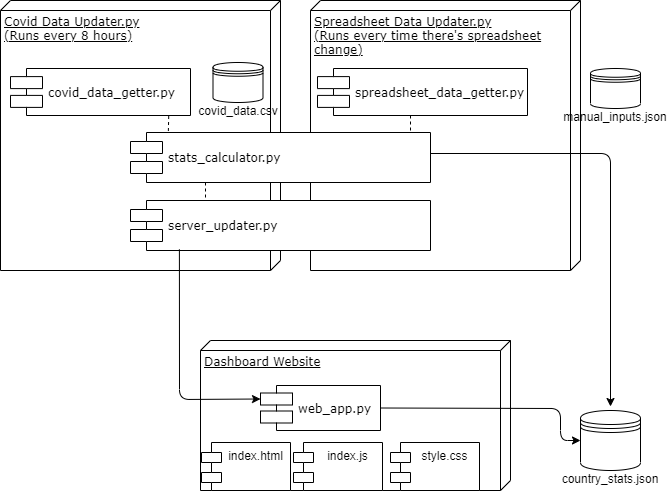

The diagram above was exported from draw.io. Its source (the exported page's mxGraphModel, read from the mxfile embedded in the PNG):
<mxGraphModel dx="1209" dy="554" grid="1" gridSize="10" guides="1" tooltips="1" connect="1" arrows="1" fold="1" page="1" pageScale="1" pageWidth="1100" pageHeight="850" background="#ffffff" math="0" shadow="0">
  <root>
    <mxCell id="0" />
    <mxCell id="1" parent="0" />
    <mxCell id="39150e848f15840c-1" value="Covid Data Updater.py&lt;br&gt;(Runs every 8 hours)&lt;br&gt;" style="verticalAlign=top;align=left;spacingTop=8;spacingLeft=2;spacingRight=12;shape=cube;size=10;direction=south;fontStyle=4;html=1;rounded=0;shadow=0;comic=0;labelBackgroundColor=none;strokeWidth=1;fontFamily=Verdana;fontSize=12" parent="1" vertex="1">
      <mxGeometry x="170" y="70" width="280" height="270" as="geometry" />
    </mxCell>
    <mxCell id="39150e848f15840c-3" value="Dashboard Website" style="verticalAlign=top;align=left;spacingTop=8;spacingLeft=2;spacingRight=12;shape=cube;size=10;direction=south;fontStyle=4;html=1;rounded=0;shadow=0;comic=0;labelBackgroundColor=none;strokeWidth=1;fontFamily=Verdana;fontSize=12" parent="1" vertex="1">
      <mxGeometry x="370" y="410" width="310" height="150" as="geometry" />
    </mxCell>
    <mxCell id="39150e848f15840c-10" value="web_app.py" style="shape=component;align=left;spacingLeft=36;rounded=0;shadow=0;comic=0;labelBackgroundColor=none;strokeWidth=1;fontFamily=Verdana;fontSize=12;html=1;" parent="1" vertex="1">
      <mxGeometry x="430" y="455" width="120" height="45" as="geometry" />
    </mxCell>
    <mxCell id="8zD771S9Hb_EvzJVxCgP-1" value="index.html" style="shape=module;align=left;spacingLeft=20;align=center;verticalAlign=top;" parent="1" vertex="1">
      <mxGeometry x="371" y="512" width="89" height="48" as="geometry" />
    </mxCell>
    <mxCell id="8zD771S9Hb_EvzJVxCgP-11" value="index.js" style="shape=module;align=left;spacingLeft=20;align=center;verticalAlign=top;" parent="1" vertex="1">
      <mxGeometry x="463" y="512" width="89" height="48" as="geometry" />
    </mxCell>
    <mxCell id="8zD771S9Hb_EvzJVxCgP-12" value="style.css" style="shape=module;align=left;spacingLeft=20;align=center;verticalAlign=top;" parent="1" vertex="1">
      <mxGeometry x="560" y="512" width="89" height="48" as="geometry" />
    </mxCell>
    <mxCell id="8zD771S9Hb_EvzJVxCgP-13" value="&lt;br&gt;&lt;br&gt;&lt;br&gt;&lt;br&gt;country_stats.json" style="shape=datastore;whiteSpace=wrap;html=1;" parent="1" vertex="1">
      <mxGeometry x="750" y="480" width="60" height="60" as="geometry" />
    </mxCell>
    <mxCell id="8zD771S9Hb_EvzJVxCgP-15" value="Spreadsheet Data Updater.py&lt;br&gt;(Runs every time there's spreadsheet&lt;br&gt;change)" style="verticalAlign=top;align=left;spacingTop=8;spacingLeft=2;spacingRight=12;shape=cube;size=10;direction=south;fontStyle=4;html=1;rounded=0;shadow=0;comic=0;labelBackgroundColor=none;strokeWidth=1;fontFamily=Verdana;fontSize=12" parent="1" vertex="1">
      <mxGeometry x="480" y="70" width="270" height="270" as="geometry" />
    </mxCell>
    <mxCell id="8zD771S9Hb_EvzJVxCgP-16" value="spreadsheet_data_getter.py" style="shape=component;align=left;spacingLeft=36;rounded=0;shadow=0;comic=0;labelBackgroundColor=none;strokeWidth=1;fontFamily=Verdana;fontSize=12;html=1;" parent="1" vertex="1">
      <mxGeometry x="487" y="138" width="210" height="47" as="geometry" />
    </mxCell>
    <mxCell id="8zD771S9Hb_EvzJVxCgP-17" value="covid_data_getter.py" style="shape=component;align=left;spacingLeft=36;rounded=0;shadow=0;comic=0;labelBackgroundColor=none;strokeWidth=1;fontFamily=Verdana;fontSize=12;html=1;" parent="1" vertex="1">
      <mxGeometry x="180" y="138" width="180" height="47" as="geometry" />
    </mxCell>
    <mxCell id="39150e848f15840c-5" value="stats_calculator.py" style="shape=component;align=left;spacingLeft=36;rounded=0;shadow=0;comic=0;labelBackgroundColor=none;strokeWidth=1;fontFamily=Verdana;fontSize=12;html=1;" parent="1" vertex="1">
      <mxGeometry x="300" y="202" width="300" height="50" as="geometry" />
    </mxCell>
    <mxCell id="8zD771S9Hb_EvzJVxCgP-18" value="server_updater.py" style="shape=component;align=left;spacingLeft=36;rounded=0;shadow=0;comic=0;labelBackgroundColor=none;strokeWidth=1;fontFamily=Verdana;fontSize=12;html=1;" parent="1" vertex="1">
      <mxGeometry x="300" y="270" width="300" height="50" as="geometry" />
    </mxCell>
    <mxCell id="8zD771S9Hb_EvzJVxCgP-20" value="" style="endArrow=classic;html=1;entryX=0.5;entryY=0;entryDx=0;entryDy=0;exitX=1;exitY=0.5;exitDx=0;exitDy=0;" parent="1" edge="1">
      <mxGeometry width="50" height="50" relative="1" as="geometry">
        <mxPoint x="600" y="223" as="sourcePoint" />
        <mxPoint x="780" y="476" as="targetPoint" />
        <Array as="points">
          <mxPoint x="780" y="223" />
        </Array>
      </mxGeometry>
    </mxCell>
    <mxCell id="8zD771S9Hb_EvzJVxCgP-21" value="" style="endArrow=classic;html=1;exitX=0.163;exitY=0.977;exitDx=0;exitDy=0;exitPerimeter=0;entryX=0;entryY=0.3;entryDx=0;entryDy=0;" parent="1" source="8zD771S9Hb_EvzJVxCgP-18" target="39150e848f15840c-10" edge="1">
      <mxGeometry width="50" height="50" relative="1" as="geometry">
        <mxPoint x="300" y="460" as="sourcePoint" />
        <mxPoint x="350" y="410" as="targetPoint" />
        <Array as="points">
          <mxPoint x="349" y="469" />
        </Array>
      </mxGeometry>
    </mxCell>
    <mxCell id="8zD771S9Hb_EvzJVxCgP-24" value="" style="endArrow=classic;html=1;entryX=0;entryY=0.5;entryDx=0;entryDy=0;exitX=1;exitY=0.5;exitDx=0;exitDy=0;" parent="1" source="39150e848f15840c-10" target="8zD771S9Hb_EvzJVxCgP-13" edge="1">
      <mxGeometry width="50" height="50" relative="1" as="geometry">
        <mxPoint x="730" y="490" as="sourcePoint" />
        <mxPoint x="700" y="540" as="targetPoint" />
        <Array as="points">
          <mxPoint x="730" y="478" />
          <mxPoint x="730" y="510" />
        </Array>
      </mxGeometry>
    </mxCell>
    <mxCell id="8zD771S9Hb_EvzJVxCgP-25" value="&lt;br&gt;&lt;br&gt;&lt;br&gt;manual_inputs.json" style="shape=datastore;whiteSpace=wrap;html=1;" parent="1" vertex="1">
      <mxGeometry x="760" y="138" width="50" height="40" as="geometry" />
    </mxCell>
    <mxCell id="8zD771S9Hb_EvzJVxCgP-27" value="&lt;br&gt;&lt;br&gt;&lt;br&gt;covid_data.csv" style="shape=datastore;whiteSpace=wrap;html=1;" parent="1" vertex="1">
      <mxGeometry x="382.5" y="132" width="50" height="40" as="geometry" />
    </mxCell>
    <mxCell id="8zD771S9Hb_EvzJVxCgP-31" value="" style="endArrow=none;dashed=1;html=1;entryX=0.25;entryY=0;entryDx=0;entryDy=0;exitX=0.25;exitY=1;exitDx=0;exitDy=0;" parent="1" source="39150e848f15840c-5" target="8zD771S9Hb_EvzJVxCgP-18" edge="1">
      <mxGeometry width="50" height="50" relative="1" as="geometry">
        <mxPoint x="375" y="260" as="sourcePoint" />
        <mxPoint x="391.1254472797557" y="212" as="targetPoint" />
      </mxGeometry>
    </mxCell>
    <mxCell id="8zD771S9Hb_EvzJVxCgP-32" value="" style="endArrow=none;dashed=1;html=1;entryX=0.25;entryY=0;entryDx=0;entryDy=0;exitX=0.25;exitY=1;exitDx=0;exitDy=0;" parent="1" edge="1">
      <mxGeometry width="50" height="50" relative="1" as="geometry">
        <mxPoint x="580" y="185" as="sourcePoint" />
        <mxPoint x="580" y="203" as="targetPoint" />
      </mxGeometry>
    </mxCell>
    <mxCell id="8zD771S9Hb_EvzJVxCgP-34" value="" style="endArrow=none;dashed=1;html=1;entryX=0.126;entryY=0.012;entryDx=0;entryDy=0;exitX=0.879;exitY=1.011;exitDx=0;exitDy=0;exitPerimeter=0;entryPerimeter=0;" parent="1" source="8zD771S9Hb_EvzJVxCgP-17" target="39150e848f15840c-5" edge="1">
      <mxGeometry width="50" height="50" relative="1" as="geometry">
        <mxPoint x="600" y="205" as="sourcePoint" />
        <mxPoint x="600" y="223" as="targetPoint" />
      </mxGeometry>
    </mxCell>
  </root>
</mxGraphModel>